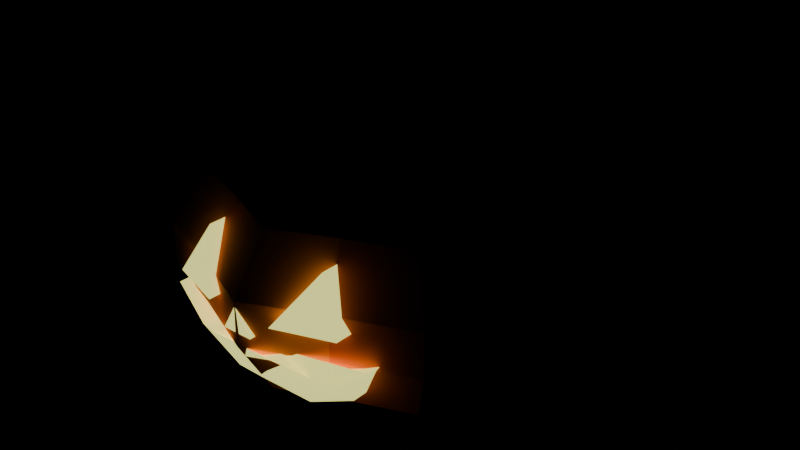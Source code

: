 # Source: pumpkin-1x1.blend  (saved by Blender 5.2.45; exported with 4.5.12 LTS)
import bpy
from mathutils import Matrix  # noqa: F401  (used for matrix-valued properties, if any)

bpy.ops.wm.read_factory_settings(use_empty=True)
scene = bpy.context.scene
scene.name = 'Scene'

# ---- collections
col_col_lowpoly = bpy.data.collections.new('COL_LowPoly'); scene.collection.children.link(col_col_lowpoly)

# ---- images (referenced by path relative to the original .blend; pixels are not part of the script)
import os
ASSET_DIR = os.environ.get("B2B_ASSET_DIR", "")  # directory of the original .blend (textures are referenced by path, not embedded)
HERE = os.path.dirname(os.path.abspath(__file__))  # packed textures are extracted next to this script under _unpacked/

def load_image(name, relpath, width, height, colorspace="sRGB"):
    """Load a texture the original file referenced (path relative to the .blend, or extracted next to this script)."""
    p = next((c for c in (os.path.join(HERE, relpath), os.path.join(ASSET_DIR, relpath)) if relpath and os.path.exists(c)), "")
    if p:
        img = bpy.data.images.load(p, check_existing=True)
        img.name = name
    else:  # same state as the original file: an image datablock whose file is absent (Cycles renders it pink)
        img = bpy.data.images.new(name, width, height)
        img.source = "FILE"
        img.filepath = "//" + (relpath or name)
    img.colorspace_settings.name = colorspace
    return img
img_sm_hw_pumpkin_basecolor = load_image('SM_HW_Pumpkin_BaseColor', '_unpacked/SM_HW_Pumpkin_BaseColor.a3f3c1c1.png', 128, 64, 'sRGB')
img_sm_hw_pumpkin_maskmap = load_image('SM_HW_Pumpkin_MaskMap', '_unpacked/SM_HW_Pumpkin_MaskMap.5a26c0db.png', 128, 64, 'Non-Color')
img_sm_hw_pumpkin_emission = load_image('SM_HW_Pumpkin_Emission', '_unpacked/SM_HW_Pumpkin_Emission.305b384b.png', 128, 64, 'sRGB')

# ---- materials (node trees are filled in below, after node groups)
mat_m_sm_hw_pumpkin = bpy.data.materials.new('M_SM_HW_Pumpkin')

# ---- material node trees
mat_m_sm_hw_pumpkin.use_nodes = True; mat_m_sm_hw_pumpkin.node_tree.nodes.clear()
_N = mat_m_sm_hw_pumpkin.node_tree.nodes; _L = mat_m_sm_hw_pumpkin.node_tree.links
n0 = _N.new('ShaderNodeBsdfPrincipled'); n0.name = 'Principled BSDF'; n0.location = (-200, 100)
n0.inputs[10].default_value = 0.005
n0.inputs[28].default_value = 1.0
n1 = _N.new('ShaderNodeOutputMaterial'); n1.name = 'Material Output'; n1.location = (200, 100)
n2 = _N.new('ShaderNodeTexImage'); n2.name = 'Image Texture'; n2.location = (0, 0)
n2.image = img_sm_hw_pumpkin_basecolor
n2.interpolation = 'Closest'
n3 = _N.new('ShaderNodeTexImage'); n3.name = 'Image Texture.001'; n3.location = (0, 0)
n3.image = img_sm_hw_pumpkin_maskmap
n3.interpolation = 'Closest'
n4 = _N.new('ShaderNodeSeparateColor'); n4.name = 'Separate Color'; n4.location = (0, 0)
n5 = _N.new('ShaderNodeMath'); n5.name = 'Math'; n5.location = (0, 0)
n5.operation = 'SUBTRACT'
n5.inputs[0].default_value = 1.0
n6 = _N.new('ShaderNodeTexImage'); n6.name = 'Image Texture.002'; n6.location = (0, 0)
n6.image = img_sm_hw_pumpkin_emission
n6.interpolation = 'Closest'
_L.new(n0.outputs[0], n1.inputs[0])
_L.new(n2.outputs[0], n0.inputs[0])
_L.new(n3.outputs[0], n4.inputs[0])
_L.new(n4.outputs[0], n0.inputs[1])
_L.new(n3.outputs[1], n5.inputs[1])
_L.new(n5.outputs[0], n0.inputs[2])
_L.new(n6.outputs[0], n0.inputs[27])
n1.is_active_output = True

# ---- meshes
me_pumpkin_1x1 = bpy.data.meshes.new('pumpkin-1x1')
me_pumpkin_1x1.from_pydata([(0.0, 0.0, 0.008321), (0.1913, 0.0, 0.0), (0.1615, 0.0669, 0.0), (0.1353, 0.1353, 0.0), (0.0669, 0.1615, 0.0), (1.171e-17, 0.1913, 0.0), (-0.0669, 0.1615, 0.0), (-0.1353, 0.1353, 0.0), (-0.1615, 0.0669, 0.0), (-0.1913, 2.343e-17, 0.0), (-0.1615, -0.0669, 0.0), (-0.1353, -0.1353, 0.0), (-0.0669, -0.1615, 0.0), (-3.514e-17, -0.1913, 0.0), (0.0669, -0.1615, 0.0), (0.1353, -0.1353, 0.0), (0.1615, -0.0669, 0.0), (0.3304, 0.0, 0.06657), (0.279, 0.1156, 0.06657), (0.2337, 0.2337, 0.06657), (0.1156, 0.279, 0.06657), (2.023e-17, 0.3304, 0.06657), (-0.1156, 0.279, 0.06657), (-0.2337, 0.2337, 0.06657), (-0.279, 0.1156, 0.06657), (-0.3304, 4.047e-17, 0.06657), (-0.279, -0.1156, 0.06657), (-0.2337, -0.2337, 0.06657), (-0.1156, -0.279, 0.06657), (-6.07e-17, -0.3304, 0.06657), (0.1156, -0.279, 0.06657), (0.2337, -0.2337, 0.06657), (0.279, -0.1156, 0.06657), (0.4, 0.0, 0.1831), (0.3377, 0.1399, 0.1831), (0.2828, 0.2828, 0.1831), (0.1399, 0.3377, 0.1831), (2.449e-17, 0.4, 0.1831), (-0.1399, 0.3377, 0.1831), (-0.2828, 0.2828, 0.1831), (-0.3377, 0.1399, 0.1831), (-0.4, 4.899e-17, 0.1831), (-0.3377, -0.1399, 0.1831), (-0.2828, -0.2828, 0.1831), (-0.1399, -0.3377, 0.1831), (-7.348e-17, -0.4, 0.1831), (0.1399, -0.3377, 0.1831), (0.2828, -0.2828, 0.1831), (0.3377, -0.1399, 0.1831), (0.4, 0.0, 0.2663), (0.3377, 0.1399, 0.2663), (0.2828, 0.2828, 0.2663), (0.1399, 0.3377, 0.2663), (2.449e-17, 0.4, 0.2663), (-0.1399, 0.3377, 0.2663), (-0.2828, 0.2828, 0.2663), (-0.3377, 0.1399, 0.2663), (-0.4, 4.899e-17, 0.2663), (-0.3377, -0.1399, 0.2663), (-0.2828, -0.2828, 0.2663), (-0.1399, -0.3377, 0.2663), (-7.348e-17, -0.4, 0.2663), (0.1399, -0.3377, 0.2663), (0.2828, -0.2828, 0.2663), (0.3377, -0.1399, 0.2663), (0.3304, 0.0, 0.3661), (0.279, 0.1156, 0.3661), (0.2337, 0.2337, 0.3661), (0.1156, 0.279, 0.3661), (2.023e-17, 0.3304, 0.3661), (-0.1156, 0.279, 0.3661), (-0.2337, 0.2337, 0.3661), (-0.279, 0.1156, 0.3661), (-0.3304, 4.047e-17, 0.3661), (-0.279, -0.1156, 0.3661), (-0.2337, -0.2337, 0.3661), (-0.1156, -0.279, 0.3661), (-6.07e-17, -0.3304, 0.3661), (0.1156, -0.279, 0.3661), (0.2337, -0.2337, 0.3661), (0.279, -0.1156, 0.3661), (0.1565, 0.0, 0.4161), (0.1322, 0.05474, 0.4161), (0.1107, 0.1107, 0.4161), (0.05474, 0.1322, 0.4161), (9.584e-18, 0.1565, 0.4161), (-0.05474, 0.1322, 0.4161), (-0.1107, 0.1107, 0.4161), (-0.1322, 0.05474, 0.4161), (-0.1565, 1.917e-17, 0.4161), (-0.1322, -0.05474, 0.4161), (-0.1107, -0.1107, 0.4161), (-0.05474, -0.1322, 0.4161), (-2.875e-17, -0.1565, 0.4161), (0.05474, -0.1322, 0.4161), (0.1107, -0.1107, 0.4161), (0.1322, -0.05474, 0.4161), (0.06957, 0.0, 0.3911), (0.05873, 0.02433, 0.3911), (0.04919, 0.04919, 0.3911), (0.02433, 0.05873, 0.3911), (4.26e-18, 0.06957, 0.3911), (-0.02433, 0.05873, 0.3911), (-0.04919, 0.04919, 0.3911), (-0.05873, 0.02433, 0.3911), (-0.06957, 8.519e-18, 0.3911), (-0.05873, -0.02433, 0.3911), (-0.04919, -0.04919, 0.3911), (-0.02433, -0.05873, 0.3911), (-1.278e-17, -0.06957, 0.3911), (0.02433, -0.05873, 0.3911), (0.04919, -0.04919, 0.3911), (0.05873, -0.02433, 0.3911), (0.0, 0.0, 0.3578), (0.06241, 0.0, 0.3328), (0.01929, 0.05935, 0.3328), (-0.05049, 0.03668, 0.3328), (-0.05049, -0.03668, 0.3328), (0.01929, -0.05935, 0.3328), (0.04823, 0.0, 0.4826), (0.02236, 0.03561, 0.4826), (-0.01951, 0.02201, 0.4826), (-0.01951, -0.02201, 0.4826), (0.02236, -0.03561, 0.4826), (-0.1747, -0.3572, 0.2413), (-0.06657, -0.3936, 0.2413), (-0.1248, -0.3312, 0.3328), (-0.1747, -0.299, 0.2413), (-0.06657, -0.3353, 0.2413), (-0.1248, -0.2729, 0.3328), (0.1747, -0.3572, 0.2413), (0.06657, -0.3936, 0.2413), (0.1248, -0.3312, 0.3328), (0.1747, -0.299, 0.2413), (0.06657, -0.3353, 0.2413), (0.1248, -0.2729, 0.3328), (-0.02912, -0.3983, 0.208), (0.02912, -0.3983, 0.208), (0.0, -0.3994, 0.258), (-0.02912, -0.3401, 0.208), (0.02912, -0.3401, 0.208), (0.0, -0.3412, 0.258), (-0.2164, -0.3324, 0.1914), (-0.1248, -0.3634, 0.1581), (-0.06657, -0.3936, 0.1831), (0.0, -0.3852, 0.1581), (0.06657, -0.3936, 0.1831), (0.1248, -0.3634, 0.1581), (0.2164, -0.3324, 0.1914), (0.1664, -0.3131, 0.1082), (0.08321, -0.3266, 0.07489), (0.0, -0.3519, 0.09985), (-0.08321, -0.3266, 0.07489), (-0.1664, -0.3131, 0.1082), (-0.2164, -0.2742, 0.1914), (-0.1248, -0.3051, 0.1581), (-0.06657, -0.3353, 0.1831), (0.0, -0.3269, 0.1581), (0.06657, -0.3353, 0.1831), (0.1248, -0.3051, 0.1581), (0.2164, -0.2742, 0.1914), (0.1664, -0.2549, 0.1082), (0.08321, -0.2684, 0.07489), (0.0, -0.2936, 0.09985), (-0.08321, -0.2684, 0.07489), (-0.1664, -0.2549, 0.1082)], [], [(0, 2, 1), (0, 3, 2), (0, 4, 3), (0, 5, 4), (0, 6, 5), (0, 7, 6), (0, 8, 7), (0, 9, 8), (0, 10, 9), (0, 11, 10), (0, 12, 11), (0, 13, 12), (0, 14, 13), (0, 15, 14), (0, 16, 15), (0, 1, 16), (1, 2, 18, 17), (2, 3, 19, 18), (3, 4, 20, 19), (4, 5, 21, 20), (5, 6, 22, 21), (6, 7, 23, 22), (7, 8, 24, 23), (8, 9, 25, 24), (9, 10, 26, 25), (10, 11, 27, 26), (11, 12, 28, 27), (12, 13, 29, 28), (13, 14, 30, 29), (14, 15, 31, 30), (15, 16, 32, 31), (16, 1, 17, 32), (17, 18, 34, 33), (18, 19, 35, 34), (19, 20, 36, 35), (20, 21, 37, 36), (21, 22, 38, 37), (22, 23, 39, 38), (23, 24, 40, 39), (24, 25, 41, 40), (25, 26, 42, 41), (26, 27, 43, 42), (27, 28, 44, 43), (28, 29, 45, 44), (29, 30, 46, 45), (30, 31, 47, 46), (31, 32, 48, 47), (32, 17, 33, 48), (33, 34, 50, 49), (34, 35, 51, 50), (35, 36, 52, 51), (36, 37, 53, 52), (37, 38, 54, 53), (38, 39, 55, 54), (39, 40, 56, 55), (40, 41, 57, 56), (41, 42, 58, 57), (42, 43, 59, 58), (43, 44, 60, 59), (44, 45, 61, 60), (45, 46, 62, 61), (46, 47, 63, 62), (47, 48, 64, 63), (48, 33, 49, 64), (49, 50, 66, 65), (50, 51, 67, 66), (51, 52, 68, 67), (52, 53, 69, 68), (53, 54, 70, 69), (54, 55, 71, 70), (55, 56, 72, 71), (56, 57, 73, 72), (57, 58, 74, 73), (58, 59, 75, 74), (59, 60, 76, 75), (60, 61, 77, 76), (61, 62, 78, 77), (62, 63, 79, 78), (63, 64, 80, 79), (64, 49, 65, 80), (65, 66, 82, 81), (66, 67, 83, 82), (67, 68, 84, 83), (68, 69, 85, 84), (69, 70, 86, 85), (70, 71, 87, 86), (71, 72, 88, 87), (72, 73, 89, 88), (73, 74, 90, 89), (74, 75, 91, 90), (75, 76, 92, 91), (76, 77, 93, 92), (77, 78, 94, 93), (78, 79, 95, 94), (79, 80, 96, 95), (80, 65, 81, 96), (81, 82, 98, 97), (82, 83, 99, 98), (83, 84, 100, 99), (84, 85, 101, 100), (85, 86, 102, 101), (86, 87, 103, 102), (87, 88, 104, 103), (88, 89, 105, 104), (89, 90, 106, 105), (90, 91, 107, 106), (91, 92, 108, 107), (92, 93, 109, 108), (93, 94, 110, 109), (94, 95, 111, 110), (95, 96, 112, 111), (96, 81, 97, 112), (97, 98, 113), (98, 99, 113), (99, 100, 113), (100, 101, 113), (101, 102, 113), (102, 103, 113), (103, 104, 113), (104, 105, 113), (105, 106, 113), (106, 107, 113), (107, 108, 113), (108, 109, 113), (109, 110, 113), (110, 111, 113), (111, 112, 113), (112, 97, 113), (114, 115, 120, 119), (115, 116, 121, 120), (116, 117, 122, 121), (117, 118, 123, 122), (118, 114, 119, 123), (118, 117, 116, 115, 114), (119, 120, 121, 122, 123), (124, 125, 126), (129, 128, 127), (124, 127, 128, 125), (125, 128, 129, 126), (126, 129, 127, 124), (130, 132, 131), (135, 133, 134), (130, 131, 134, 133), (131, 132, 135, 134), (132, 130, 133, 135), (136, 137, 138), (141, 140, 139), (136, 139, 140, 137), (137, 140, 141, 138), (138, 141, 139, 136), (144, 151, 150), (164, 157, 163), (142, 143, 155, 154), (143, 144, 156, 155), (144, 145, 157, 156), (145, 146, 158, 157), (146, 147, 159, 158), (147, 148, 160, 159), (148, 149, 161, 160), (149, 150, 162, 161), (150, 151, 163, 162), (151, 152, 164, 163), (152, 153, 165, 164), (153, 142, 154, 165), (153, 143, 142), (144, 146, 145), (152, 143, 153), (144, 147, 146), (151, 143, 152), (144, 148, 147), (148, 150, 149), (151, 144, 143), (144, 150, 148), (154, 164, 165), (163, 161, 162), (155, 164, 154), (163, 160, 161), (156, 164, 155), (163, 159, 160), (157, 164, 156), (163, 158, 159), (163, 157, 158)])
_uv = me_pumpkin_1x1.uv_layers.new(name='UVMap')
_uv.uv.foreach_set('vector', [0.0625, 0.875, 0.0625, 0.875, 0.0625, 0.875, 0.1875, 0.875, 0.1875, 0.875, 0.1875, 0.875, 0.0625, 0.875, 0.0625, 0.875, 0.0625, 0.875, 0.1875, 0.875, 0.1875, 0.875, 0.1875, 0.875, 0.0625, 0.875, 0.0625, 0.875, 0.0625, 0.875, 0.1875, 0.875, 0.1875, 0.875, 0.1875, 0.875, 0.0625, 0.875, 0.0625, 0.875, 0.0625, 0.875, 0.1875, 0.875, 0.1875, 0.875, 0.1875, 0.875, 0.0625, 0.875, 0.0625, 0.875, 0.0625, 0.875, 0.1875, 0.875, 0.1875, 0.875, 0.1875, 0.875, 0.0625, 0.875, 0.0625, 0.875, 0.0625, 0.875, 0.1875, 0.875, 0.1875, 0.875, 0.1875, 0.875, 0.0625, 0.875, 0.0625, 0.875, 0.0625, 0.875, 0.1875, 0.875, 0.1875, 0.875, 0.1875, 0.875, 0.0625, 0.875, 0.0625, 0.875, 0.0625, 0.875, 0.1875, 0.875, 0.1875, 0.875, 0.1875, 0.875, 0.0625, 0.875, 0.0625, 0.875, 0.0625, 0.875, 0.0625, 0.875, 0.1875, 0.875, 0.1875, 0.875, 0.1875, 0.875, 0.1875, 0.875, 0.0625, 0.875, 0.0625, 0.875, 0.0625, 0.875, 0.0625, 0.875, 0.1875, 0.875, 0.1875, 0.875, 0.1875, 0.875, 0.1875, 0.875, 0.0625, 0.875, 0.0625, 0.875, 0.0625, 0.875, 0.0625, 0.875, 0.1875, 0.875, 0.1875, 0.875, 0.1875, 0.875, 0.1875, 0.875, 0.0625, 0.875, 0.0625, 0.875, 0.0625, 0.875, 0.0625, 0.875, 0.1875, 0.875, 0.1875, 0.875, 0.1875, 0.875, 0.1875, 0.875, 0.0625, 0.875, 0.0625, 0.875, 0.0625, 0.875, 0.0625, 0.875, 0.1875, 0.875, 0.1875, 0.875, 0.1875, 0.875, 0.1875, 0.875, 0.0625, 0.875, 0.0625, 0.875, 0.0625, 0.875, 0.0625, 0.875, 0.1875, 0.875, 0.1875, 0.875, 0.1875, 0.875, 0.1875, 0.875, 0.0625, 0.875, 0.0625, 0.875, 0.0625, 0.875, 0.0625, 0.875, 0.1875, 0.875, 0.1875, 0.875, 0.1875, 0.875, 0.1875, 0.875, 0.0625, 0.875, 0.0625, 0.875, 0.0625, 0.875, 0.0625, 0.875, 0.1875, 0.875, 0.1875, 0.875, 0.1875, 0.875, 0.1875, 0.875, 0.0625, 0.875, 0.0625, 0.875, 0.0625, 0.875, 0.0625, 0.875, 0.1875, 0.875, 0.1875, 0.875, 0.1875, 0.875, 0.1875, 0.875, 0.0625, 0.875, 0.0625, 0.875, 0.0625, 0.875, 0.0625, 0.875, 0.1875, 0.875, 0.1875, 0.875, 0.1875, 0.875, 0.1875, 0.875, 0.0625, 0.875, 0.0625, 0.875, 0.0625, 0.875, 0.0625, 0.875, 0.1875, 0.875, 0.1875, 0.875, 0.1875, 0.875, 0.1875, 0.875, 0.0625, 0.875, 0.0625, 0.875, 0.0625, 0.875, 0.0625, 0.875, 0.1875, 0.875, 0.1875, 0.875, 0.1875, 0.875, 0.1875, 0.875, 0.0625, 0.875, 0.0625, 0.875, 0.0625, 0.875, 0.0625, 0.875, 0.1875, 0.875, 0.1875, 0.875, 0.1875, 0.875, 0.1875, 0.875, 0.0625, 0.875, 0.0625, 0.875, 0.0625, 0.875, 0.0625, 0.875, 0.1875, 0.875, 0.1875, 0.875, 0.1875, 0.875, 0.1875, 0.875, 0.0625, 0.875, 0.0625, 0.875, 0.0625, 0.875, 0.0625, 0.875, 0.1875, 0.875, 0.1875, 0.875, 0.1875, 0.875, 0.1875, 0.875, 0.0625, 0.875, 0.0625, 0.875, 0.0625, 0.875, 0.0625, 0.875, 0.1875, 0.875, 0.1875, 0.875, 0.1875, 0.875, 0.1875, 0.875, 0.0625, 0.875, 0.0625, 0.875, 0.0625, 0.875, 0.0625, 0.875, 0.1875, 0.875, 0.1875, 0.875, 0.1875, 0.875, 0.1875, 0.875, 0.0625, 0.875, 0.0625, 0.875, 0.0625, 0.875, 0.0625, 0.875, 0.1875, 0.875, 0.1875, 0.875, 0.1875, 0.875, 0.1875, 0.875, 0.0625, 0.875, 0.0625, 0.875, 0.0625, 0.875, 0.0625, 0.875, 0.1875, 0.875, 0.1875, 0.875, 0.1875, 0.875, 0.1875, 0.875, 0.0625, 0.875, 0.0625, 0.875, 0.0625, 0.875, 0.0625, 0.875, 0.1875, 0.875, 0.1875, 0.875, 0.1875, 0.875, 0.1875, 0.875, 0.0625, 0.875, 0.0625, 0.875, 0.0625, 0.875, 0.0625, 0.875, 0.1875, 0.875, 0.1875, 0.875, 0.1875, 0.875, 0.1875, 0.875, 0.0625, 0.875, 0.0625, 0.875, 0.0625, 0.875, 0.0625, 0.875, 0.1875, 0.875, 0.1875, 0.875, 0.1875, 0.875, 0.1875, 0.875, 0.0625, 0.875, 0.0625, 0.875, 0.0625, 0.875, 0.0625, 0.875, 0.1875, 0.875, 0.1875, 0.875, 0.1875, 0.875, 0.1875, 0.875, 0.0625, 0.875, 0.0625, 0.875, 0.0625, 0.875, 0.0625, 0.875, 0.1875, 0.875, 0.1875, 0.875, 0.1875, 0.875, 0.1875, 0.875, 0.0625, 0.875, 0.0625, 0.875, 0.0625, 0.875, 0.0625, 0.875, 0.1875, 0.875, 0.1875, 0.875, 0.1875, 0.875, 0.1875, 0.875, 0.0625, 0.875, 0.0625, 0.875, 0.0625, 0.875, 0.0625, 0.875, 0.1875, 0.875, 0.1875, 0.875, 0.1875, 0.875, 0.1875, 0.875, 0.0625, 0.875, 0.0625, 0.875, 0.0625, 0.875, 0.0625, 0.875, 0.1875, 0.875, 0.1875, 0.875, 0.1875, 0.875, 0.1875, 0.875, 0.0625, 0.875, 0.0625, 0.875, 0.0625, 0.875, 0.0625, 0.875, 0.1875, 0.875, 0.1875, 0.875, 0.1875, 0.875, 0.1875, 0.875, 0.0625, 0.875, 0.0625, 0.875, 0.0625, 0.875, 0.0625, 0.875, 0.1875, 0.875, 0.1875, 0.875, 0.1875, 0.875, 0.1875, 0.875, 0.0625, 0.875, 0.0625, 0.875, 0.0625, 0.875, 0.0625, 0.875, 0.1875, 0.875, 0.1875, 0.875, 0.1875, 0.875, 0.1875, 0.875, 0.0625, 0.875, 0.0625, 0.875, 0.0625, 0.875, 0.0625, 0.875, 0.1875, 0.875, 0.1875, 0.875, 0.1875, 0.875, 0.1875, 0.875, 0.0625, 0.875, 0.0625, 0.875, 0.0625, 0.875, 0.0625, 0.875, 0.1875, 0.875, 0.1875, 0.875, 0.1875, 0.875, 0.1875, 0.875, 0.0625, 0.875, 0.0625, 0.875, 0.0625, 0.875, 0.0625, 0.875, 0.1875, 0.875, 0.1875, 0.875, 0.1875, 0.875, 0.1875, 0.875, 0.0625, 0.875, 0.0625, 0.875, 0.0625, 0.875, 0.0625, 0.875, 0.1875, 0.875, 0.1875, 0.875, 0.1875, 0.875, 0.1875, 0.875, 0.0625, 0.875, 0.0625, 0.875, 0.0625, 0.875, 0.0625, 0.875, 0.1875, 0.875, 0.1875, 0.875, 0.1875, 0.875, 0.1875, 0.875, 0.0625, 0.875, 0.0625, 0.875, 0.0625, 0.875, 0.0625, 0.875, 0.1875, 0.875, 0.1875, 0.875, 0.1875, 0.875, 0.1875, 0.875, 0.0625, 0.875, 0.0625, 0.875, 0.0625, 0.875, 0.0625, 0.875, 0.1875, 0.875, 0.1875, 0.875, 0.1875, 0.875, 0.1875, 0.875, 0.0625, 0.875, 0.0625, 0.875, 0.0625, 0.875, 0.0625, 0.875, 0.1875, 0.875, 0.1875, 0.875, 0.1875, 0.875, 0.1875, 0.875, 0.0625, 0.875, 0.0625, 0.875, 0.0625, 0.875, 0.0625, 0.875, 0.1875, 0.875, 0.1875, 0.875, 0.1875, 0.875, 0.1875, 0.875, 0.0625, 0.875, 0.0625, 0.875, 0.0625, 0.875, 0.0625, 0.875, 0.1875, 0.875, 0.1875, 0.875, 0.1875, 0.875, 0.1875, 0.875, 0.0625, 0.875, 0.0625, 0.875, 0.0625, 0.875, 0.0625, 0.875, 0.1875, 0.875, 0.1875, 0.875, 0.1875, 0.875, 0.1875, 0.875, 0.0625, 0.875, 0.0625, 0.875, 0.0625, 0.875, 0.0625, 0.875, 0.1875, 0.875, 0.1875, 0.875, 0.1875, 0.875, 0.1875, 0.875, 0.0625, 0.875, 0.0625, 0.875, 0.0625, 0.875, 0.0625, 0.875, 0.1875, 0.875, 0.1875, 0.875, 0.1875, 0.875, 0.1875, 0.875, 0.0625, 0.875, 0.0625, 0.875, 0.0625, 0.875, 0.0625, 0.875, 0.1875, 0.875, 0.1875, 0.875, 0.1875, 0.875, 0.1875, 0.875, 0.0625, 0.875, 0.0625, 0.875, 0.0625, 0.875, 0.0625, 0.875, 0.1875, 0.875, 0.1875, 0.875, 0.1875, 0.875, 0.1875, 0.875, 0.0625, 0.875, 0.0625, 0.875, 0.0625, 0.875, 0.0625, 0.875, 0.1875, 0.875, 0.1875, 0.875, 0.1875, 0.875, 0.1875, 0.875, 0.0625, 0.875, 0.0625, 0.875, 0.0625, 0.875, 0.0625, 0.875, 0.1875, 0.875, 0.1875, 0.875, 0.1875, 0.875, 0.1875, 0.875, 0.0625, 0.875, 0.0625, 0.875, 0.0625, 0.875, 0.0625, 0.875, 0.1875, 0.875, 0.1875, 0.875, 0.1875, 0.875, 0.1875, 0.875, 0.0625, 0.875, 0.0625, 0.875, 0.0625, 0.875, 0.1875, 0.875, 0.1875, 0.875, 0.1875, 0.875, 0.0625, 0.875, 0.0625, 0.875, 0.0625, 0.875, 0.1875, 0.875, 0.1875, 0.875, 0.1875, 0.875, 0.0625, 0.875, 0.0625, 0.875, 0.0625, 0.875, 0.1875, 0.875, 0.1875, 0.875, 0.1875, 0.875, 0.0625, 0.875, 0.0625, 0.875, 0.0625, 0.875, 0.1875, 0.875, 0.1875, 0.875, 0.1875, 0.875, 0.0625, 0.875, 0.0625, 0.875, 0.0625, 0.875, 0.1875, 0.875, 0.1875, 0.875, 0.1875, 0.875, 0.0625, 0.875, 0.0625, 0.875, 0.0625, 0.875, 0.1875, 0.875, 0.1875, 0.875, 0.1875, 0.875, 0.0625, 0.875, 0.0625, 0.875, 0.0625, 0.875, 0.1875, 0.875, 0.1875, 0.875, 0.1875, 0.875, 0.0625, 0.875, 0.0625, 0.875, 0.0625, 0.875, 0.1875, 0.875, 0.1875, 0.875, 0.1875, 0.875, 0.3125, 0.875, 0.3125, 0.875, 0.3125, 0.875, 0.3125, 0.875, 0.3125, 0.875, 0.3125, 0.875, 0.3125, 0.875, 0.3125, 0.875, 0.3125, 0.875, 0.3125, 0.875, 0.3125, 0.875, 0.3125, 0.875, 0.3125, 0.875, 0.3125, 0.875, 0.3125, 0.875, 0.3125, 0.875, 0.3125, 0.875, 0.3125, 0.875, 0.3125, 0.875, 0.3125, 0.875, 0.3125, 0.875, 0.3125, 0.875, 0.3125, 0.875, 0.3125, 0.875, 0.3125, 0.875, 0.3125, 0.875, 0.3125, 0.875, 0.3125, 0.875, 0.3125, 0.875, 0.3125, 0.875, 0.4375, 0.875, 0.4375, 0.875, 0.4375, 0.875, 0.4375, 0.875, 0.4375, 0.875, 0.4375, 0.875, 0.4375, 0.875, 0.4375, 0.875, 0.4375, 0.875, 0.4375, 0.875, 0.4375, 0.875, 0.4375, 0.875, 0.4375, 0.875, 0.4375, 0.875, 0.4375, 0.875, 0.4375, 0.875, 0.4375, 0.875, 0.4375, 0.875, 0.4375, 0.875, 0.4375, 0.875, 0.4375, 0.875, 0.4375, 0.875, 0.4375, 0.875, 0.4375, 0.875, 0.4375, 0.875, 0.4375, 0.875, 0.4375, 0.875, 0.4375, 0.875, 0.4375, 0.875, 0.4375, 0.875, 0.4375, 0.875, 0.4375, 0.875, 0.4375, 0.875, 0.4375, 0.875, 0.4375, 0.875, 0.4375, 0.875, 0.4375, 0.875, 0.4375, 0.875, 0.4375, 0.875, 0.4375, 0.875, 0.4375, 0.875, 0.4375, 0.875, 0.4375, 0.875, 0.4375, 0.875, 0.4375, 0.875, 0.4375, 0.875, 0.4375, 0.875, 0.4375, 0.875, 0.4375, 0.875, 0.4375, 0.875, 0.4375, 0.875, 0.4375, 0.875, 0.4375, 0.875, 0.4375, 0.875, 0.4375, 0.875, 0.4375, 0.875, 0.4375, 0.875, 0.4375, 0.875, 0.4375, 0.875, 0.4375, 0.875, 0.4375, 0.875, 0.4375, 0.875, 0.4375, 0.875, 0.4375, 0.875, 0.4375, 0.875, 0.4375, 0.875, 0.4375, 0.875, 0.4375, 0.875, 0.4375, 0.875, 0.4375, 0.875, 0.4375, 0.875, 0.4375, 0.875, 0.4375, 0.875, 0.4375, 0.875, 0.4375, 0.875, 0.4375, 0.875, 0.4375, 0.875, 0.4375, 0.875, 0.4375, 0.875, 0.4375, 0.875, 0.4375, 0.875, 0.4375, 0.875, 0.4375, 0.875, 0.4375, 0.875, 0.4375, 0.875, 0.4375, 0.875, 0.4375, 0.875, 0.4375, 0.875, 0.4375, 0.875, 0.4375, 0.875, 0.4375, 0.875, 0.4375, 0.875, 0.4375, 0.875, 0.4375, 0.875, 0.4375, 0.875, 0.4375, 0.875, 0.4375, 0.875, 0.4375, 0.875, 0.4375, 0.875, 0.4375, 0.875, 0.4375, 0.875, 0.4375, 0.875, 0.4375, 0.875, 0.4375, 0.875, 0.4375, 0.875, 0.4375, 0.875, 0.4375, 0.875, 0.4375, 0.875, 0.4375, 0.875, 0.4375, 0.875, 0.4375, 0.875, 0.4375, 0.875, 0.4375, 0.875, 0.4375, 0.875, 0.4375, 0.875, 0.4375, 0.875, 0.4375, 0.875, 0.4375, 0.875, 0.4375, 0.875, 0.4375, 0.875, 0.4375, 0.875, 0.4375, 0.875, 0.4375, 0.875, 0.4375, 0.875, 0.4375, 0.875, 0.4375, 0.875, 0.4375, 0.875, 0.4375, 0.875, 0.4375, 0.875, 0.4375, 0.875, 0.4375, 0.875, 0.4375, 0.875, 0.4375, 0.875, 0.4375, 0.875, 0.4375, 0.875, 0.4375, 0.875, 0.4375, 0.875, 0.4375, 0.875, 0.4375, 0.875, 0.4375, 0.875, 0.4375, 0.875, 0.4375, 0.875, 0.4375, 0.875, 0.4375, 0.875, 0.4375, 0.875, 0.4375, 0.875, 0.4375, 0.875, 0.4375, 0.875, 0.4375, 0.875, 0.4375, 0.875, 0.4375, 0.875, 0.4375, 0.875, 0.4375, 0.875, 0.4375, 0.875, 0.4375, 0.875, 0.4375, 0.875, 0.4375, 0.875, 0.4375, 0.875, 0.4375, 0.875, 0.4375, 0.875, 0.4375, 0.875, 0.4375, 0.875])
me_pumpkin_1x1.materials.append(mat_m_sm_hw_pumpkin)
me_pumpkin_1x1.update()

# ---- objects
ob_pumpkin_1x1 = bpy.data.objects.new('pumpkin-1x1', me_pumpkin_1x1)

# ---- transforms, parenting, visibility, modifiers, constraints
ob_pumpkin_1x1.location = (0.0, 0.0, 0.0)

# ---- collection membership
col_col_lowpoly.objects.link(ob_pumpkin_1x1)

# ---- scene / render settings (as saved in the file)
scene.frame_start = 1; scene.frame_end = 250; scene.frame_set(1)
scene.render.engine = 'BLENDER_EEVEE_NEXT'
scene.render.bake_bias = 0.0
scene.render.bake_samples = 0
scene.render.compositor_device = 'GPU'
scene.eevee.use_volume_custom_range = False
scene.eevee.fast_gi_thickness_near = 0.1
scene.eevee.fast_gi_thickness_far = 0.0
scene.eevee.ray_tracing_options.screen_trace_thickness = 0.1
bpy.context.view_layer.update()

# ---- added for rendering (the .blend has no active camera): camera
cam_auto = bpy.data.cameras.new('AutoCamera')
cam_auto.lens = 50.0
cam_auto.sensor_width = 36.0
cam_auto.clip_end = 1000.0
ob_auto_camera = bpy.data.objects.new('AutoCamera', cam_auto)
scene.collection.objects.link(ob_auto_camera)
ob_auto_camera.location = (1.13804, -1.36565, 1.15175)
ob_auto_camera.rotation_euler = (1.09748, -7.21219e-08, 0.694738)
scene.camera = ob_auto_camera
bpy.context.view_layer.update()
